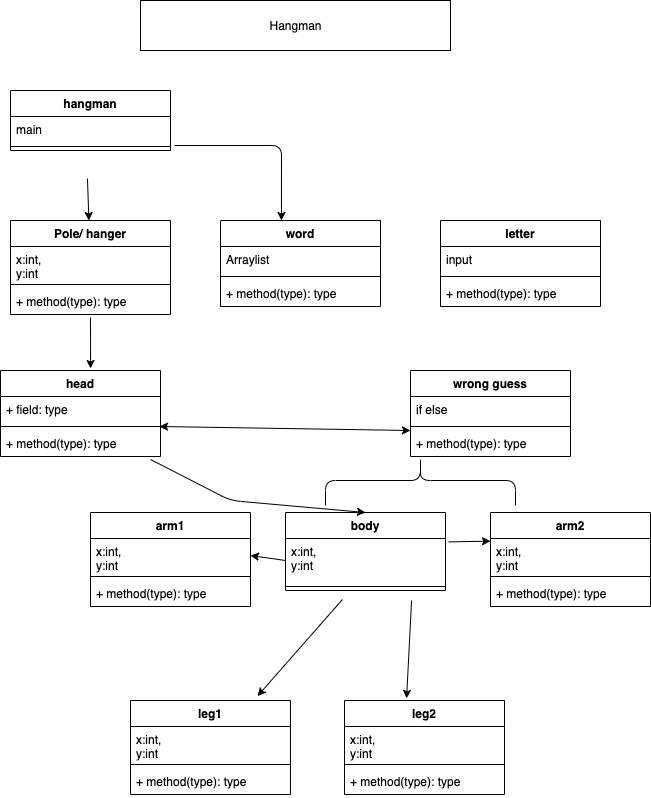

The diagram above was exported from draw.io. Its source (the exported page's mxGraphModel, read from the mxfile embedded in the PNG):
<mxGraphModel dx="761" dy="1083" grid="1" gridSize="10" guides="1" tooltips="1" connect="1" arrows="1" fold="1" page="1" pageScale="1" pageWidth="827" pageHeight="1169" math="0" shadow="0">
  <root>
    <mxCell id="WIyWlLk6GJQsqaUBKTNV-0" />
    <mxCell id="WIyWlLk6GJQsqaUBKTNV-1" parent="WIyWlLk6GJQsqaUBKTNV-0" />
    <mxCell id="C8Q4Q9a25R7kvwnMyc6j-0" value="hangman" style="swimlane;fontStyle=1;align=center;verticalAlign=top;childLayout=stackLayout;horizontal=1;startSize=26;horizontalStack=0;resizeParent=1;resizeParentMax=0;resizeLast=0;collapsible=1;marginBottom=0;" parent="WIyWlLk6GJQsqaUBKTNV-1" vertex="1">
      <mxGeometry x="80" y="120" width="160" height="60" as="geometry" />
    </mxCell>
    <mxCell id="C8Q4Q9a25R7kvwnMyc6j-1" value="main" style="text;strokeColor=none;fillColor=none;align=left;verticalAlign=top;spacingLeft=4;spacingRight=4;overflow=hidden;rotatable=0;points=[[0,0.5],[1,0.5]];portConstraint=eastwest;" parent="C8Q4Q9a25R7kvwnMyc6j-0" vertex="1">
      <mxGeometry y="26" width="160" height="26" as="geometry" />
    </mxCell>
    <mxCell id="C8Q4Q9a25R7kvwnMyc6j-2" value="" style="line;strokeWidth=1;fillColor=none;align=left;verticalAlign=middle;spacingTop=-1;spacingLeft=3;spacingRight=3;rotatable=0;labelPosition=right;points=[];portConstraint=eastwest;" parent="C8Q4Q9a25R7kvwnMyc6j-0" vertex="1">
      <mxGeometry y="52" width="160" height="8" as="geometry" />
    </mxCell>
    <mxCell id="C8Q4Q9a25R7kvwnMyc6j-4" value="Pole/ hanger" style="swimlane;fontStyle=1;align=center;verticalAlign=top;childLayout=stackLayout;horizontal=1;startSize=26;horizontalStack=0;resizeParent=1;resizeParentMax=0;resizeLast=0;collapsible=1;marginBottom=0;" parent="WIyWlLk6GJQsqaUBKTNV-1" vertex="1">
      <mxGeometry x="80" y="250" width="160" height="94" as="geometry" />
    </mxCell>
    <mxCell id="C8Q4Q9a25R7kvwnMyc6j-5" value="x:int,&#10;y:int" style="text;strokeColor=none;fillColor=none;align=left;verticalAlign=top;spacingLeft=4;spacingRight=4;overflow=hidden;rotatable=0;points=[[0,0.5],[1,0.5]];portConstraint=eastwest;" parent="C8Q4Q9a25R7kvwnMyc6j-4" vertex="1">
      <mxGeometry y="26" width="160" height="34" as="geometry" />
    </mxCell>
    <mxCell id="C8Q4Q9a25R7kvwnMyc6j-6" value="" style="line;strokeWidth=1;fillColor=none;align=left;verticalAlign=middle;spacingTop=-1;spacingLeft=3;spacingRight=3;rotatable=0;labelPosition=right;points=[];portConstraint=eastwest;" parent="C8Q4Q9a25R7kvwnMyc6j-4" vertex="1">
      <mxGeometry y="60" width="160" height="8" as="geometry" />
    </mxCell>
    <mxCell id="C8Q4Q9a25R7kvwnMyc6j-7" value="+ method(type): type" style="text;strokeColor=none;fillColor=none;align=left;verticalAlign=top;spacingLeft=4;spacingRight=4;overflow=hidden;rotatable=0;points=[[0,0.5],[1,0.5]];portConstraint=eastwest;" parent="C8Q4Q9a25R7kvwnMyc6j-4" vertex="1">
      <mxGeometry y="68" width="160" height="26" as="geometry" />
    </mxCell>
    <mxCell id="C8Q4Q9a25R7kvwnMyc6j-8" value="head" style="swimlane;fontStyle=1;align=center;verticalAlign=top;childLayout=stackLayout;horizontal=1;startSize=26;horizontalStack=0;resizeParent=1;resizeParentMax=0;resizeLast=0;collapsible=1;marginBottom=0;" parent="WIyWlLk6GJQsqaUBKTNV-1" vertex="1">
      <mxGeometry x="70" y="400" width="160" height="86" as="geometry" />
    </mxCell>
    <mxCell id="C8Q4Q9a25R7kvwnMyc6j-9" value="+ field: type" style="text;strokeColor=none;fillColor=none;align=left;verticalAlign=top;spacingLeft=4;spacingRight=4;overflow=hidden;rotatable=0;points=[[0,0.5],[1,0.5]];portConstraint=eastwest;" parent="C8Q4Q9a25R7kvwnMyc6j-8" vertex="1">
      <mxGeometry y="26" width="160" height="26" as="geometry" />
    </mxCell>
    <mxCell id="C8Q4Q9a25R7kvwnMyc6j-10" value="" style="line;strokeWidth=1;fillColor=none;align=left;verticalAlign=middle;spacingTop=-1;spacingLeft=3;spacingRight=3;rotatable=0;labelPosition=right;points=[];portConstraint=eastwest;" parent="C8Q4Q9a25R7kvwnMyc6j-8" vertex="1">
      <mxGeometry y="52" width="160" height="8" as="geometry" />
    </mxCell>
    <mxCell id="C8Q4Q9a25R7kvwnMyc6j-11" value="+ method(type): type" style="text;strokeColor=none;fillColor=none;align=left;verticalAlign=top;spacingLeft=4;spacingRight=4;overflow=hidden;rotatable=0;points=[[0,0.5],[1,0.5]];portConstraint=eastwest;" parent="C8Q4Q9a25R7kvwnMyc6j-8" vertex="1">
      <mxGeometry y="60" width="160" height="26" as="geometry" />
    </mxCell>
    <mxCell id="C8Q4Q9a25R7kvwnMyc6j-12" value="word" style="swimlane;fontStyle=1;align=center;verticalAlign=top;childLayout=stackLayout;horizontal=1;startSize=26;horizontalStack=0;resizeParent=1;resizeParentMax=0;resizeLast=0;collapsible=1;marginBottom=0;" parent="WIyWlLk6GJQsqaUBKTNV-1" vertex="1">
      <mxGeometry x="290" y="250" width="160" height="86" as="geometry" />
    </mxCell>
    <mxCell id="C8Q4Q9a25R7kvwnMyc6j-13" value="Arraylist" style="text;strokeColor=none;fillColor=none;align=left;verticalAlign=top;spacingLeft=4;spacingRight=4;overflow=hidden;rotatable=0;points=[[0,0.5],[1,0.5]];portConstraint=eastwest;" parent="C8Q4Q9a25R7kvwnMyc6j-12" vertex="1">
      <mxGeometry y="26" width="160" height="26" as="geometry" />
    </mxCell>
    <mxCell id="C8Q4Q9a25R7kvwnMyc6j-14" value="" style="line;strokeWidth=1;fillColor=none;align=left;verticalAlign=middle;spacingTop=-1;spacingLeft=3;spacingRight=3;rotatable=0;labelPosition=right;points=[];portConstraint=eastwest;" parent="C8Q4Q9a25R7kvwnMyc6j-12" vertex="1">
      <mxGeometry y="52" width="160" height="8" as="geometry" />
    </mxCell>
    <mxCell id="C8Q4Q9a25R7kvwnMyc6j-15" value="+ method(type): type" style="text;strokeColor=none;fillColor=none;align=left;verticalAlign=top;spacingLeft=4;spacingRight=4;overflow=hidden;rotatable=0;points=[[0,0.5],[1,0.5]];portConstraint=eastwest;" parent="C8Q4Q9a25R7kvwnMyc6j-12" vertex="1">
      <mxGeometry y="60" width="160" height="26" as="geometry" />
    </mxCell>
    <mxCell id="C8Q4Q9a25R7kvwnMyc6j-16" value="arm1" style="swimlane;fontStyle=1;align=center;verticalAlign=top;childLayout=stackLayout;horizontal=1;startSize=26;horizontalStack=0;resizeParent=1;resizeParentMax=0;resizeLast=0;collapsible=1;marginBottom=0;" parent="WIyWlLk6GJQsqaUBKTNV-1" vertex="1">
      <mxGeometry x="160" y="542" width="160" height="94" as="geometry" />
    </mxCell>
    <mxCell id="C8Q4Q9a25R7kvwnMyc6j-17" value="x:int,&#10;y:int" style="text;strokeColor=none;fillColor=none;align=left;verticalAlign=top;spacingLeft=4;spacingRight=4;overflow=hidden;rotatable=0;points=[[0,0.5],[1,0.5]];portConstraint=eastwest;" parent="C8Q4Q9a25R7kvwnMyc6j-16" vertex="1">
      <mxGeometry y="26" width="160" height="34" as="geometry" />
    </mxCell>
    <mxCell id="C8Q4Q9a25R7kvwnMyc6j-18" value="" style="line;strokeWidth=1;fillColor=none;align=left;verticalAlign=middle;spacingTop=-1;spacingLeft=3;spacingRight=3;rotatable=0;labelPosition=right;points=[];portConstraint=eastwest;" parent="C8Q4Q9a25R7kvwnMyc6j-16" vertex="1">
      <mxGeometry y="60" width="160" height="8" as="geometry" />
    </mxCell>
    <mxCell id="C8Q4Q9a25R7kvwnMyc6j-19" value="+ method(type): type" style="text;strokeColor=none;fillColor=none;align=left;verticalAlign=top;spacingLeft=4;spacingRight=4;overflow=hidden;rotatable=0;points=[[0,0.5],[1,0.5]];portConstraint=eastwest;" parent="C8Q4Q9a25R7kvwnMyc6j-16" vertex="1">
      <mxGeometry y="68" width="160" height="26" as="geometry" />
    </mxCell>
    <mxCell id="C8Q4Q9a25R7kvwnMyc6j-20" value="arm2" style="swimlane;fontStyle=1;align=center;verticalAlign=top;childLayout=stackLayout;horizontal=1;startSize=26;horizontalStack=0;resizeParent=1;resizeParentMax=0;resizeLast=0;collapsible=1;marginBottom=0;" parent="WIyWlLk6GJQsqaUBKTNV-1" vertex="1">
      <mxGeometry x="560" y="542" width="160" height="94" as="geometry" />
    </mxCell>
    <mxCell id="C8Q4Q9a25R7kvwnMyc6j-21" value="x:int,&#10;y:int" style="text;strokeColor=none;fillColor=none;align=left;verticalAlign=top;spacingLeft=4;spacingRight=4;overflow=hidden;rotatable=0;points=[[0,0.5],[1,0.5]];portConstraint=eastwest;" parent="C8Q4Q9a25R7kvwnMyc6j-20" vertex="1">
      <mxGeometry y="26" width="160" height="34" as="geometry" />
    </mxCell>
    <mxCell id="C8Q4Q9a25R7kvwnMyc6j-22" value="" style="line;strokeWidth=1;fillColor=none;align=left;verticalAlign=middle;spacingTop=-1;spacingLeft=3;spacingRight=3;rotatable=0;labelPosition=right;points=[];portConstraint=eastwest;" parent="C8Q4Q9a25R7kvwnMyc6j-20" vertex="1">
      <mxGeometry y="60" width="160" height="8" as="geometry" />
    </mxCell>
    <mxCell id="C8Q4Q9a25R7kvwnMyc6j-23" value="+ method(type): type" style="text;strokeColor=none;fillColor=none;align=left;verticalAlign=top;spacingLeft=4;spacingRight=4;overflow=hidden;rotatable=0;points=[[0,0.5],[1,0.5]];portConstraint=eastwest;" parent="C8Q4Q9a25R7kvwnMyc6j-20" vertex="1">
      <mxGeometry y="68" width="160" height="26" as="geometry" />
    </mxCell>
    <mxCell id="C8Q4Q9a25R7kvwnMyc6j-24" value="leg1" style="swimlane;fontStyle=1;align=center;verticalAlign=top;childLayout=stackLayout;horizontal=1;startSize=26;horizontalStack=0;resizeParent=1;resizeParentMax=0;resizeLast=0;collapsible=1;marginBottom=0;" parent="WIyWlLk6GJQsqaUBKTNV-1" vertex="1">
      <mxGeometry x="200" y="730" width="160" height="94" as="geometry" />
    </mxCell>
    <mxCell id="C8Q4Q9a25R7kvwnMyc6j-25" value="x:int,&#10;y:int" style="text;strokeColor=none;fillColor=none;align=left;verticalAlign=top;spacingLeft=4;spacingRight=4;overflow=hidden;rotatable=0;points=[[0,0.5],[1,0.5]];portConstraint=eastwest;" parent="C8Q4Q9a25R7kvwnMyc6j-24" vertex="1">
      <mxGeometry y="26" width="160" height="34" as="geometry" />
    </mxCell>
    <mxCell id="C8Q4Q9a25R7kvwnMyc6j-26" value="" style="line;strokeWidth=1;fillColor=none;align=left;verticalAlign=middle;spacingTop=-1;spacingLeft=3;spacingRight=3;rotatable=0;labelPosition=right;points=[];portConstraint=eastwest;" parent="C8Q4Q9a25R7kvwnMyc6j-24" vertex="1">
      <mxGeometry y="60" width="160" height="8" as="geometry" />
    </mxCell>
    <mxCell id="C8Q4Q9a25R7kvwnMyc6j-27" value="+ method(type): type" style="text;strokeColor=none;fillColor=none;align=left;verticalAlign=top;spacingLeft=4;spacingRight=4;overflow=hidden;rotatable=0;points=[[0,0.5],[1,0.5]];portConstraint=eastwest;" parent="C8Q4Q9a25R7kvwnMyc6j-24" vertex="1">
      <mxGeometry y="68" width="160" height="26" as="geometry" />
    </mxCell>
    <mxCell id="C8Q4Q9a25R7kvwnMyc6j-28" value="leg2" style="swimlane;fontStyle=1;align=center;verticalAlign=top;childLayout=stackLayout;horizontal=1;startSize=26;horizontalStack=0;resizeParent=1;resizeParentMax=0;resizeLast=0;collapsible=1;marginBottom=0;" parent="WIyWlLk6GJQsqaUBKTNV-1" vertex="1">
      <mxGeometry x="414" y="730" width="160" height="94" as="geometry" />
    </mxCell>
    <mxCell id="C8Q4Q9a25R7kvwnMyc6j-29" value="x:int,&#10;y:int" style="text;strokeColor=none;fillColor=none;align=left;verticalAlign=top;spacingLeft=4;spacingRight=4;overflow=hidden;rotatable=0;points=[[0,0.5],[1,0.5]];portConstraint=eastwest;" parent="C8Q4Q9a25R7kvwnMyc6j-28" vertex="1">
      <mxGeometry y="26" width="160" height="34" as="geometry" />
    </mxCell>
    <mxCell id="C8Q4Q9a25R7kvwnMyc6j-30" value="" style="line;strokeWidth=1;fillColor=none;align=left;verticalAlign=middle;spacingTop=-1;spacingLeft=3;spacingRight=3;rotatable=0;labelPosition=right;points=[];portConstraint=eastwest;" parent="C8Q4Q9a25R7kvwnMyc6j-28" vertex="1">
      <mxGeometry y="60" width="160" height="8" as="geometry" />
    </mxCell>
    <mxCell id="C8Q4Q9a25R7kvwnMyc6j-31" value="+ method(type): type" style="text;strokeColor=none;fillColor=none;align=left;verticalAlign=top;spacingLeft=4;spacingRight=4;overflow=hidden;rotatable=0;points=[[0,0.5],[1,0.5]];portConstraint=eastwest;" parent="C8Q4Q9a25R7kvwnMyc6j-28" vertex="1">
      <mxGeometry y="68" width="160" height="26" as="geometry" />
    </mxCell>
    <mxCell id="C8Q4Q9a25R7kvwnMyc6j-32" value="wrong guess" style="swimlane;fontStyle=1;align=center;verticalAlign=top;childLayout=stackLayout;horizontal=1;startSize=26;horizontalStack=0;resizeParent=1;resizeParentMax=0;resizeLast=0;collapsible=1;marginBottom=0;" parent="WIyWlLk6GJQsqaUBKTNV-1" vertex="1">
      <mxGeometry x="480" y="400" width="160" height="86" as="geometry" />
    </mxCell>
    <mxCell id="C8Q4Q9a25R7kvwnMyc6j-33" value="if else" style="text;strokeColor=none;fillColor=none;align=left;verticalAlign=top;spacingLeft=4;spacingRight=4;overflow=hidden;rotatable=0;points=[[0,0.5],[1,0.5]];portConstraint=eastwest;" parent="C8Q4Q9a25R7kvwnMyc6j-32" vertex="1">
      <mxGeometry y="26" width="160" height="26" as="geometry" />
    </mxCell>
    <mxCell id="C8Q4Q9a25R7kvwnMyc6j-34" value="" style="line;strokeWidth=1;fillColor=none;align=left;verticalAlign=middle;spacingTop=-1;spacingLeft=3;spacingRight=3;rotatable=0;labelPosition=right;points=[];portConstraint=eastwest;" parent="C8Q4Q9a25R7kvwnMyc6j-32" vertex="1">
      <mxGeometry y="52" width="160" height="8" as="geometry" />
    </mxCell>
    <mxCell id="C8Q4Q9a25R7kvwnMyc6j-35" value="+ method(type): type" style="text;strokeColor=none;fillColor=none;align=left;verticalAlign=top;spacingLeft=4;spacingRight=4;overflow=hidden;rotatable=0;points=[[0,0.5],[1,0.5]];portConstraint=eastwest;" parent="C8Q4Q9a25R7kvwnMyc6j-32" vertex="1">
      <mxGeometry y="60" width="160" height="26" as="geometry" />
    </mxCell>
    <mxCell id="C8Q4Q9a25R7kvwnMyc6j-36" value="" style="endArrow=classic;html=1;exitX=0.481;exitY=1.077;exitDx=0;exitDy=0;exitPerimeter=0;" parent="WIyWlLk6GJQsqaUBKTNV-1" target="C8Q4Q9a25R7kvwnMyc6j-4" edge="1">
      <mxGeometry width="50" height="50" relative="1" as="geometry">
        <mxPoint x="156.96000000000004" y="208.00199999999995" as="sourcePoint" />
        <mxPoint x="230" y="206" as="targetPoint" />
        <Array as="points" />
      </mxGeometry>
    </mxCell>
    <mxCell id="C8Q4Q9a25R7kvwnMyc6j-37" value="body" style="swimlane;fontStyle=1;align=center;verticalAlign=top;childLayout=stackLayout;horizontal=1;startSize=26;horizontalStack=0;resizeParent=1;resizeParentMax=0;resizeLast=0;collapsible=1;marginBottom=0;" parent="WIyWlLk6GJQsqaUBKTNV-1" vertex="1">
      <mxGeometry x="355" y="542" width="160" height="78" as="geometry" />
    </mxCell>
    <mxCell id="C8Q4Q9a25R7kvwnMyc6j-38" value="x:int, &#10;y:int" style="text;strokeColor=none;fillColor=none;align=left;verticalAlign=top;spacingLeft=4;spacingRight=4;overflow=hidden;rotatable=0;points=[[0,0.5],[1,0.5]];portConstraint=eastwest;" parent="C8Q4Q9a25R7kvwnMyc6j-37" vertex="1">
      <mxGeometry y="26" width="160" height="44" as="geometry" />
    </mxCell>
    <mxCell id="C8Q4Q9a25R7kvwnMyc6j-39" value="" style="line;strokeWidth=1;fillColor=none;align=left;verticalAlign=middle;spacingTop=-1;spacingLeft=3;spacingRight=3;rotatable=0;labelPosition=right;points=[];portConstraint=eastwest;" parent="C8Q4Q9a25R7kvwnMyc6j-37" vertex="1">
      <mxGeometry y="70" width="160" height="8" as="geometry" />
    </mxCell>
    <mxCell id="C8Q4Q9a25R7kvwnMyc6j-41" value="" style="endArrow=classic;html=1;exitX=1.025;exitY=1.115;exitDx=0;exitDy=0;exitPerimeter=0;entryX=0.381;entryY=0;entryDx=0;entryDy=0;entryPerimeter=0;" parent="WIyWlLk6GJQsqaUBKTNV-1" source="C8Q4Q9a25R7kvwnMyc6j-1" target="C8Q4Q9a25R7kvwnMyc6j-12" edge="1">
      <mxGeometry width="50" height="50" relative="1" as="geometry">
        <mxPoint x="370" y="580" as="sourcePoint" />
        <mxPoint x="420" y="530" as="targetPoint" />
        <Array as="points">
          <mxPoint x="351" y="175" />
        </Array>
      </mxGeometry>
    </mxCell>
    <mxCell id="C8Q4Q9a25R7kvwnMyc6j-42" value="" style="endArrow=classic;html=1;exitX=0.5;exitY=1.115;exitDx=0;exitDy=0;exitPerimeter=0;entryX=0.563;entryY=-0.023;entryDx=0;entryDy=0;entryPerimeter=0;" parent="WIyWlLk6GJQsqaUBKTNV-1" source="C8Q4Q9a25R7kvwnMyc6j-7" target="C8Q4Q9a25R7kvwnMyc6j-8" edge="1">
      <mxGeometry width="50" height="50" relative="1" as="geometry">
        <mxPoint x="200" y="350" as="sourcePoint" />
        <mxPoint x="410" y="520" as="targetPoint" />
      </mxGeometry>
    </mxCell>
    <mxCell id="C8Q4Q9a25R7kvwnMyc6j-43" value="" style="endArrow=classic;startArrow=classic;html=1;exitX=0.994;exitY=-0.154;exitDx=0;exitDy=0;exitPerimeter=0;entryX=0;entryY=0;entryDx=0;entryDy=0;entryPerimeter=0;" parent="WIyWlLk6GJQsqaUBKTNV-1" source="C8Q4Q9a25R7kvwnMyc6j-11" target="C8Q4Q9a25R7kvwnMyc6j-35" edge="1">
      <mxGeometry width="50" height="50" relative="1" as="geometry">
        <mxPoint x="370" y="580" as="sourcePoint" />
        <mxPoint x="420" y="530" as="targetPoint" />
      </mxGeometry>
    </mxCell>
    <mxCell id="C8Q4Q9a25R7kvwnMyc6j-44" value="" style="endArrow=classic;html=1;exitX=0.938;exitY=1.115;exitDx=0;exitDy=0;exitPerimeter=0;entryX=0.5;entryY=0;entryDx=0;entryDy=0;" parent="WIyWlLk6GJQsqaUBKTNV-1" source="C8Q4Q9a25R7kvwnMyc6j-11" target="C8Q4Q9a25R7kvwnMyc6j-37" edge="1">
      <mxGeometry width="50" height="50" relative="1" as="geometry">
        <mxPoint x="370" y="580" as="sourcePoint" />
        <mxPoint x="420" y="530" as="targetPoint" />
        <Array as="points">
          <mxPoint x="300" y="530" />
        </Array>
      </mxGeometry>
    </mxCell>
    <mxCell id="C8Q4Q9a25R7kvwnMyc6j-45" value="" style="endArrow=classic;html=1;exitX=1.019;exitY=0.077;exitDx=0;exitDy=0;exitPerimeter=0;entryX=0;entryY=0.077;entryDx=0;entryDy=0;entryPerimeter=0;" parent="WIyWlLk6GJQsqaUBKTNV-1" source="C8Q4Q9a25R7kvwnMyc6j-38" target="C8Q4Q9a25R7kvwnMyc6j-21" edge="1">
      <mxGeometry width="50" height="50" relative="1" as="geometry">
        <mxPoint x="370" y="580" as="sourcePoint" />
        <mxPoint x="420" y="530" as="targetPoint" />
      </mxGeometry>
    </mxCell>
    <mxCell id="C8Q4Q9a25R7kvwnMyc6j-46" value="" style="endArrow=classic;html=1;exitX=0;exitY=0.5;exitDx=0;exitDy=0;entryX=1;entryY=0.5;entryDx=0;entryDy=0;" parent="WIyWlLk6GJQsqaUBKTNV-1" source="C8Q4Q9a25R7kvwnMyc6j-38" target="C8Q4Q9a25R7kvwnMyc6j-17" edge="1">
      <mxGeometry width="50" height="50" relative="1" as="geometry">
        <mxPoint x="370" y="580" as="sourcePoint" />
        <mxPoint x="200" y="649" as="targetPoint" />
      </mxGeometry>
    </mxCell>
    <mxCell id="C8Q4Q9a25R7kvwnMyc6j-47" value="" style="endArrow=classic;html=1;exitX=0.788;exitY=1.077;exitDx=0;exitDy=0;exitPerimeter=0;entryX=0.388;entryY=-0.023;entryDx=0;entryDy=0;entryPerimeter=0;" parent="WIyWlLk6GJQsqaUBKTNV-1" target="C8Q4Q9a25R7kvwnMyc6j-28" edge="1">
      <mxGeometry width="50" height="50" relative="1" as="geometry">
        <mxPoint x="481.0799999999999" y="630.002" as="sourcePoint" />
        <mxPoint x="420" y="530" as="targetPoint" />
      </mxGeometry>
    </mxCell>
    <mxCell id="C8Q4Q9a25R7kvwnMyc6j-48" value="" style="endArrow=classic;html=1;exitX=0.356;exitY=1.038;exitDx=0;exitDy=0;exitPerimeter=0;entryX=0.794;entryY=-0.047;entryDx=0;entryDy=0;entryPerimeter=0;" parent="WIyWlLk6GJQsqaUBKTNV-1" target="C8Q4Q9a25R7kvwnMyc6j-24" edge="1">
      <mxGeometry width="50" height="50" relative="1" as="geometry">
        <mxPoint x="411.96000000000004" y="628.988" as="sourcePoint" />
        <mxPoint x="420" y="530" as="targetPoint" />
      </mxGeometry>
    </mxCell>
    <mxCell id="C8Q4Q9a25R7kvwnMyc6j-49" value="" style="shape=curlyBracket;whiteSpace=wrap;html=1;rounded=1;flipH=1;rotation=-90;" parent="WIyWlLk6GJQsqaUBKTNV-1" vertex="1">
      <mxGeometry x="465" y="415" width="50" height="190" as="geometry" />
    </mxCell>
    <mxCell id="C8Q4Q9a25R7kvwnMyc6j-54" value="Hangman" style="html=1;" parent="WIyWlLk6GJQsqaUBKTNV-1" vertex="1">
      <mxGeometry x="210" y="30" width="310" height="50" as="geometry" />
    </mxCell>
    <mxCell id="FJGlVGBsoXZHn2HvoSbL-0" value="letter" style="swimlane;fontStyle=1;align=center;verticalAlign=top;childLayout=stackLayout;horizontal=1;startSize=26;horizontalStack=0;resizeParent=1;resizeParentMax=0;resizeLast=0;collapsible=1;marginBottom=0;" vertex="1" parent="WIyWlLk6GJQsqaUBKTNV-1">
      <mxGeometry x="510" y="250" width="160" height="86" as="geometry" />
    </mxCell>
    <mxCell id="FJGlVGBsoXZHn2HvoSbL-1" value="input" style="text;strokeColor=none;fillColor=none;align=left;verticalAlign=top;spacingLeft=4;spacingRight=4;overflow=hidden;rotatable=0;points=[[0,0.5],[1,0.5]];portConstraint=eastwest;" vertex="1" parent="FJGlVGBsoXZHn2HvoSbL-0">
      <mxGeometry y="26" width="160" height="26" as="geometry" />
    </mxCell>
    <mxCell id="FJGlVGBsoXZHn2HvoSbL-2" value="" style="line;strokeWidth=1;fillColor=none;align=left;verticalAlign=middle;spacingTop=-1;spacingLeft=3;spacingRight=3;rotatable=0;labelPosition=right;points=[];portConstraint=eastwest;" vertex="1" parent="FJGlVGBsoXZHn2HvoSbL-0">
      <mxGeometry y="52" width="160" height="8" as="geometry" />
    </mxCell>
    <mxCell id="FJGlVGBsoXZHn2HvoSbL-3" value="+ method(type): type" style="text;strokeColor=none;fillColor=none;align=left;verticalAlign=top;spacingLeft=4;spacingRight=4;overflow=hidden;rotatable=0;points=[[0,0.5],[1,0.5]];portConstraint=eastwest;" vertex="1" parent="FJGlVGBsoXZHn2HvoSbL-0">
      <mxGeometry y="60" width="160" height="26" as="geometry" />
    </mxCell>
  </root>
</mxGraphModel>